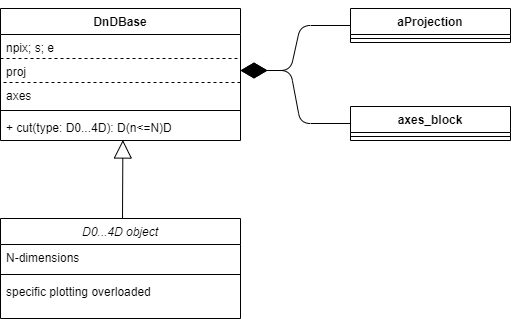

The diagram above was exported from draw.io. Its source (the exported page's mxGraphModel, read from the mxfile embedded in the PNG):
<mxGraphModel dx="947" dy="687" grid="1" gridSize="10" guides="1" tooltips="1" connect="1" arrows="1" fold="1" page="1" pageScale="1" pageWidth="850" pageHeight="1100" math="0" shadow="0">
  <root>
    <mxCell id="RhBOL1Klgt0JUMgL-Cej-0" />
    <mxCell id="RhBOL1Klgt0JUMgL-Cej-1" parent="RhBOL1Klgt0JUMgL-Cej-0" />
    <mxCell id="C6U5Tz0XfZenNhKzoITC-0" value="DnDBase" style="swimlane;fontStyle=1;align=center;verticalAlign=top;childLayout=stackLayout;horizontal=1;startSize=26;horizontalStack=0;resizeParent=1;resizeParentMax=0;resizeLast=0;collapsible=1;marginBottom=0;" parent="RhBOL1Klgt0JUMgL-Cej-1" vertex="1">
      <mxGeometry x="50" y="20" width="240" height="132" as="geometry">
        <mxRectangle x="200" y="40" width="240" height="70" as="alternateBounds" />
      </mxGeometry>
    </mxCell>
    <mxCell id="C6U5Tz0XfZenNhKzoITC-1" value="npix; s; e&#10;" style="text;strokeColor=none;fillColor=none;align=left;verticalAlign=top;spacingLeft=4;spacingRight=4;overflow=hidden;rotatable=0;points=[[0,0.5],[1,0.5]];portConstraint=eastwest;" parent="C6U5Tz0XfZenNhKzoITC-0" vertex="1">
      <mxGeometry y="26" width="240" height="24" as="geometry" />
    </mxCell>
    <mxCell id="C6U5Tz0XfZenNhKzoITC-17" value="proj" style="text;fillColor=none;align=left;verticalAlign=top;spacingLeft=4;spacingRight=4;overflow=hidden;rotatable=0;points=[[0,0.5],[1,0.5]];portConstraint=eastwest;dashed=1;strokeColor=#000000;" parent="C6U5Tz0XfZenNhKzoITC-0" vertex="1">
      <mxGeometry y="50" width="240" height="24" as="geometry" />
    </mxCell>
    <mxCell id="C6U5Tz0XfZenNhKzoITC-18" value="axes" style="text;strokeColor=none;fillColor=none;align=left;verticalAlign=top;spacingLeft=4;spacingRight=4;overflow=hidden;rotatable=0;points=[[0,0.5],[1,0.5]];portConstraint=eastwest;" parent="C6U5Tz0XfZenNhKzoITC-0" vertex="1">
      <mxGeometry y="74" width="240" height="24" as="geometry" />
    </mxCell>
    <mxCell id="C6U5Tz0XfZenNhKzoITC-2" value="" style="line;strokeWidth=1;fillColor=none;align=left;verticalAlign=middle;spacingTop=-1;spacingLeft=3;spacingRight=3;rotatable=0;labelPosition=right;points=[];portConstraint=eastwest;" parent="C6U5Tz0XfZenNhKzoITC-0" vertex="1">
      <mxGeometry y="98" width="240" height="8" as="geometry" />
    </mxCell>
    <mxCell id="C6U5Tz0XfZenNhKzoITC-3" value="+ cut(type: D0...4D): D(n&lt;=N)D" style="text;strokeColor=none;fillColor=none;align=left;verticalAlign=top;spacingLeft=4;spacingRight=4;overflow=hidden;rotatable=0;points=[[0,0.5],[1,0.5]];portConstraint=eastwest;" parent="C6U5Tz0XfZenNhKzoITC-0" vertex="1">
      <mxGeometry y="106" width="240" height="26" as="geometry" />
    </mxCell>
    <mxCell id="C6U5Tz0XfZenNhKzoITC-4" value="D0...4D object" style="swimlane;fontStyle=2;align=center;verticalAlign=top;childLayout=stackLayout;horizontal=1;startSize=26;horizontalStack=0;resizeParent=1;resizeLast=0;collapsible=1;marginBottom=0;rounded=0;shadow=0;strokeWidth=1;" parent="RhBOL1Klgt0JUMgL-Cej-1" vertex="1">
      <mxGeometry x="50" y="230" width="240" height="100" as="geometry">
        <mxRectangle x="230" y="140" width="160" height="26" as="alternateBounds" />
      </mxGeometry>
    </mxCell>
    <mxCell id="C6U5Tz0XfZenNhKzoITC-5" value="N-dimensions" style="text;align=left;verticalAlign=top;spacingLeft=4;spacingRight=4;overflow=hidden;rotatable=0;points=[[0,0.5],[1,0.5]];portConstraint=eastwest;" parent="C6U5Tz0XfZenNhKzoITC-4" vertex="1">
      <mxGeometry y="26" width="240" height="26" as="geometry" />
    </mxCell>
    <mxCell id="C6U5Tz0XfZenNhKzoITC-9" value="" style="line;html=1;strokeWidth=1;align=left;verticalAlign=middle;spacingTop=-1;spacingLeft=3;spacingRight=3;rotatable=0;labelPosition=right;points=[];portConstraint=eastwest;" parent="C6U5Tz0XfZenNhKzoITC-4" vertex="1">
      <mxGeometry y="52" width="240" height="8" as="geometry" />
    </mxCell>
    <mxCell id="C6U5Tz0XfZenNhKzoITC-10" value="specific plotting overloaded" style="text;align=left;verticalAlign=top;spacingLeft=4;spacingRight=4;overflow=hidden;rotatable=0;points=[[0,0.5],[1,0.5]];portConstraint=eastwest;rounded=0;shadow=0;html=0;" parent="C6U5Tz0XfZenNhKzoITC-4" vertex="1">
      <mxGeometry y="60" width="240" height="26" as="geometry" />
    </mxCell>
    <mxCell id="C6U5Tz0XfZenNhKzoITC-11" value="" style="endArrow=diamondThin;endFill=1;endSize=24;html=1;exitX=0;exitY=0.5;exitDx=0;exitDy=0;rounded=1;" parent="RhBOL1Klgt0JUMgL-Cej-1" source="C6U5Tz0XfZenNhKzoITC-12" edge="1">
      <mxGeometry width="160" relative="1" as="geometry">
        <mxPoint x="-40" y="470" as="sourcePoint" />
        <mxPoint x="290" y="82" as="targetPoint" />
        <Array as="points">
          <mxPoint x="350" y="37" />
          <mxPoint x="340" y="82" />
        </Array>
      </mxGeometry>
    </mxCell>
    <mxCell id="C6U5Tz0XfZenNhKzoITC-12" value="aProjection" style="swimlane;fontStyle=1;align=center;verticalAlign=top;childLayout=stackLayout;horizontal=1;startSize=26;horizontalStack=0;resizeParent=1;resizeParentMax=0;resizeLast=0;collapsible=1;marginBottom=0;" parent="RhBOL1Klgt0JUMgL-Cej-1" vertex="1">
      <mxGeometry x="400" y="20" width="160" height="34" as="geometry" />
    </mxCell>
    <mxCell id="C6U5Tz0XfZenNhKzoITC-13" value="" style="line;strokeWidth=1;fillColor=none;align=left;verticalAlign=middle;spacingTop=-1;spacingLeft=3;spacingRight=3;rotatable=0;labelPosition=right;points=[];portConstraint=eastwest;" parent="C6U5Tz0XfZenNhKzoITC-12" vertex="1">
      <mxGeometry y="26" width="160" height="8" as="geometry" />
    </mxCell>
    <mxCell id="C6U5Tz0XfZenNhKzoITC-14" value="axes_block" style="swimlane;fontStyle=1;align=center;verticalAlign=top;childLayout=stackLayout;horizontal=1;startSize=26;horizontalStack=0;resizeParent=1;resizeParentMax=0;resizeLast=0;collapsible=1;marginBottom=0;" parent="RhBOL1Klgt0JUMgL-Cej-1" vertex="1">
      <mxGeometry x="400" y="118" width="160" height="34" as="geometry" />
    </mxCell>
    <mxCell id="C6U5Tz0XfZenNhKzoITC-15" value="" style="line;strokeWidth=1;fillColor=none;align=left;verticalAlign=middle;spacingTop=-1;spacingLeft=3;spacingRight=3;rotatable=0;labelPosition=right;points=[];portConstraint=eastwest;" parent="C6U5Tz0XfZenNhKzoITC-14" vertex="1">
      <mxGeometry y="26" width="160" height="8" as="geometry" />
    </mxCell>
    <mxCell id="C6U5Tz0XfZenNhKzoITC-16" value="" style="endArrow=diamondThin;endFill=1;endSize=24;html=1;exitX=0;exitY=0.5;exitDx=0;exitDy=0;entryX=1;entryY=0.5;entryDx=0;entryDy=0;" parent="RhBOL1Klgt0JUMgL-Cej-1" source="C6U5Tz0XfZenNhKzoITC-14" target="C6U5Tz0XfZenNhKzoITC-17" edge="1">
      <mxGeometry width="160" relative="1" as="geometry">
        <mxPoint x="-10" y="470" as="sourcePoint" />
        <mxPoint x="290" y="101" as="targetPoint" />
        <Array as="points">
          <mxPoint x="350" y="135" />
          <mxPoint x="340" y="82" />
        </Array>
      </mxGeometry>
    </mxCell>
    <mxCell id="C6U5Tz0XfZenNhKzoITC-20" value="" style="endArrow=block;endSize=16;endFill=0;html=1;entryX=0.51;entryY=0.981;entryDx=0;entryDy=0;entryPerimeter=0;" parent="RhBOL1Klgt0JUMgL-Cej-1" target="C6U5Tz0XfZenNhKzoITC-3" edge="1">
      <mxGeometry x="0.1824" y="-14" width="160" relative="1" as="geometry">
        <mxPoint x="172" y="230" as="sourcePoint" />
        <mxPoint x="270" y="410" as="targetPoint" />
        <mxPoint as="offset" />
      </mxGeometry>
    </mxCell>
    <mxCell id="HKFEMsHClsJtfKKRhRsK-1" style="edgeStyle=orthogonalEdgeStyle;rounded=0;orthogonalLoop=1;jettySize=auto;html=1;endArrow=diamondThin;endFill=0;" edge="1" parent="RhBOL1Klgt0JUMgL-Cej-1">
      <mxGeometry relative="1" as="geometry">
        <mxPoint x="290" y="80" as="targetPoint" />
        <mxPoint x="290" y="80" as="sourcePoint" />
      </mxGeometry>
    </mxCell>
  </root>
</mxGraphModel>